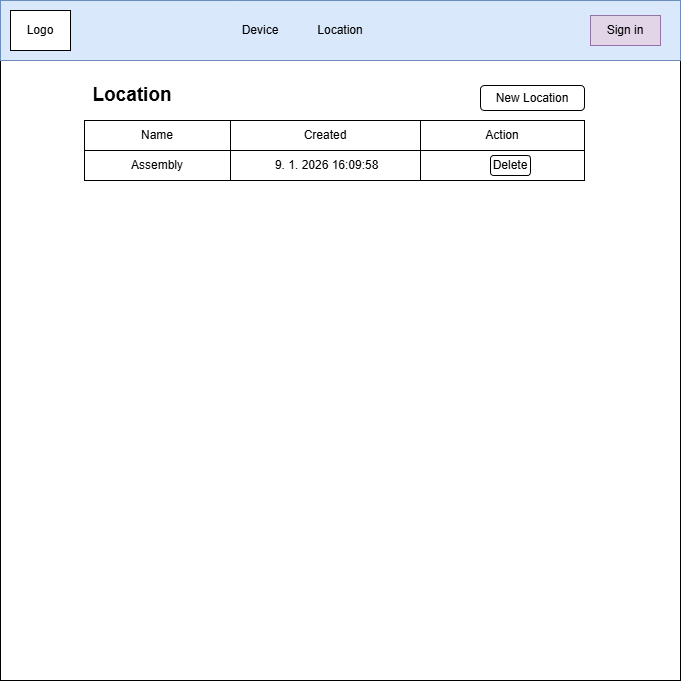

The diagram above was exported from draw.io. Its source (the exported page's mxGraphModel, read from the mxfile embedded in the PNG):
<mxGraphModel dx="1224" dy="1116" grid="1" gridSize="10" guides="1" tooltips="1" connect="1" arrows="1" fold="1" page="1" pageScale="1" pageWidth="827" pageHeight="1169" math="0" shadow="0">
  <root>
    <mxCell id="0" />
    <mxCell id="1" parent="0" />
    <mxCell id="wvjCuxG9ur8cjKjKQw6B-1" parent="1" style="whiteSpace=wrap;html=1;aspect=fixed;" value="" vertex="1">
      <mxGeometry height="680" width="680" x="80" y="40" as="geometry" />
    </mxCell>
    <mxCell id="wvjCuxG9ur8cjKjKQw6B-2" parent="1" style="rounded=0;whiteSpace=wrap;html=1;fillColor=#dae8fc;strokeColor=#6c8ebf;" value="" vertex="1">
      <mxGeometry height="60" width="680" x="80" y="40" as="geometry" />
    </mxCell>
    <mxCell id="wvjCuxG9ur8cjKjKQw6B-3" parent="1" style="text;html=1;whiteSpace=wrap;strokeColor=none;fillColor=none;align=center;verticalAlign=middle;rounded=0;" value="Device" vertex="1">
      <mxGeometry height="30" width="60" x="310" y="55" as="geometry" />
    </mxCell>
    <mxCell id="wvjCuxG9ur8cjKjKQw6B-4" parent="1" style="text;html=1;whiteSpace=wrap;strokeColor=none;fillColor=none;align=center;verticalAlign=middle;rounded=0;" value="Location" vertex="1">
      <mxGeometry height="30" width="60" x="390" y="55" as="geometry" />
    </mxCell>
    <mxCell id="wvjCuxG9ur8cjKjKQw6B-5" parent="1" style="rounded=0;whiteSpace=wrap;html=1;" value="Logo" vertex="1">
      <mxGeometry height="40" width="60" x="90" y="50" as="geometry" />
    </mxCell>
    <mxCell id="wvjCuxG9ur8cjKjKQw6B-6" parent="1" style="rounded=0;whiteSpace=wrap;html=1;fillColor=#e1d5e7;strokeColor=#9673a6;" value="Sign in" vertex="1">
      <mxGeometry height="30" width="70" x="670" y="55" as="geometry" />
    </mxCell>
    <mxCell id="wvjCuxG9ur8cjKjKQw6B-7" parent="1" style="rounded=0;whiteSpace=wrap;html=1;" value="" vertex="1">
      <mxGeometry height="30" width="500" x="164" y="160" as="geometry" />
    </mxCell>
    <mxCell id="wvjCuxG9ur8cjKjKQw6B-8" parent="1" style="rounded=0;whiteSpace=wrap;html=1;" value="Name" vertex="1">
      <mxGeometry height="30" width="146" x="164" y="160" as="geometry" />
    </mxCell>
    <mxCell id="wvjCuxG9ur8cjKjKQw6B-11" parent="1" style="rounded=0;whiteSpace=wrap;html=1;" value="Created" vertex="1">
      <mxGeometry height="30" width="190" x="310" y="160" as="geometry" />
    </mxCell>
    <mxCell id="wvjCuxG9ur8cjKjKQw6B-12" parent="1" style="rounded=0;whiteSpace=wrap;html=1;" value="Action" vertex="1">
      <mxGeometry height="30" width="164" x="500" y="160" as="geometry" />
    </mxCell>
    <mxCell id="wvjCuxG9ur8cjKjKQw6B-13" parent="1" style="text;html=1;whiteSpace=wrap;strokeColor=none;fillColor=none;align=center;verticalAlign=middle;rounded=0;" value="&lt;b&gt;&lt;font style=&quot;font-size: 19px;&quot;&gt;Location&lt;/font&gt;&lt;/b&gt;" vertex="1">
      <mxGeometry height="30" width="96" x="164" y="120" as="geometry" />
    </mxCell>
    <mxCell id="wvjCuxG9ur8cjKjKQw6B-14" parent="1" style="rounded=1;whiteSpace=wrap;html=1;" value="New Location" vertex="1">
      <mxGeometry height="25" width="104" x="560" y="125" as="geometry" />
    </mxCell>
    <mxCell id="wvjCuxG9ur8cjKjKQw6B-15" parent="1" style="rounded=0;whiteSpace=wrap;html=1;" value="" vertex="1">
      <mxGeometry height="30" width="500" x="164" y="190" as="geometry" />
    </mxCell>
    <mxCell id="wvjCuxG9ur8cjKjKQw6B-16" parent="1" style="rounded=0;whiteSpace=wrap;html=1;" value="Assembly" vertex="1">
      <mxGeometry height="30" width="146" x="164" y="190" as="geometry" />
    </mxCell>
    <mxCell id="wvjCuxG9ur8cjKjKQw6B-19" parent="1" style="rounded=0;whiteSpace=wrap;html=1;" value="&amp;nbsp;9. 1. 2026 16:09:58" vertex="1">
      <mxGeometry height="30" width="190" x="310" y="190" as="geometry" />
    </mxCell>
    <mxCell id="wvjCuxG9ur8cjKjKQw6B-20" parent="1" style="rounded=0;whiteSpace=wrap;html=1;" value="" vertex="1">
      <mxGeometry height="30" width="164" x="500" y="190" as="geometry" />
    </mxCell>
    <mxCell id="wvjCuxG9ur8cjKjKQw6B-21" parent="1" style="rounded=1;whiteSpace=wrap;html=1;" value="Delete" vertex="1">
      <mxGeometry height="20" width="40" x="570" y="195" as="geometry" />
    </mxCell>
  </root>
</mxGraphModel>